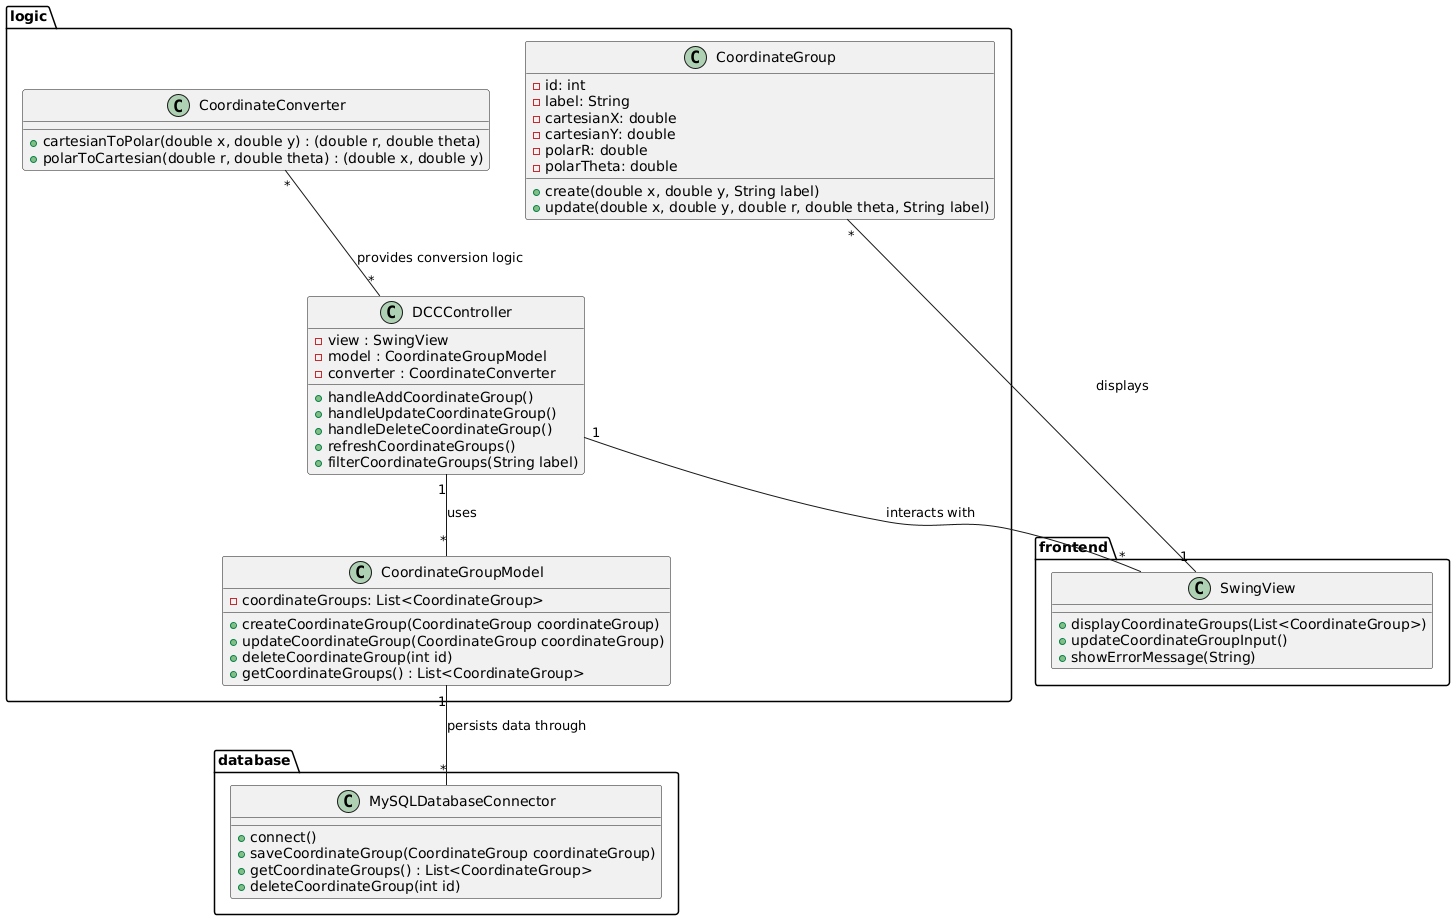

The diagram above was rendered by PlantUML. Its source (embedded in the PNG):
@startuml
package frontend {
  class SwingView {
    +displayCoordinateGroups(List<CoordinateGroup>)
    +updateCoordinateGroupInput()
    +showErrorMessage(String)
  }
}

package logic {
  class CoordinateConverter {
    +cartesianToPolar(double x, double y) : (double r, double theta)
    +polarToCartesian(double r, double theta) : (double x, double y)
  }
  
  class CoordinateGroup {
    -id: int
    -label: String
    -cartesianX: double
    -cartesianY: double
    -polarR: double
    -polarTheta: double
    +create(double x, double y, String label)
    +update(double x, double y, double r, double theta, String label)

  }

  class DCCController {
    -view : SwingView
    -model : CoordinateGroupModel
    -converter : CoordinateConverter
    +handleAddCoordinateGroup()
    +handleUpdateCoordinateGroup()
    +handleDeleteCoordinateGroup()
    +refreshCoordinateGroups()
    +filterCoordinateGroups(String label)
  }

  class CoordinateGroupModel {
    -coordinateGroups: List<CoordinateGroup>
    +createCoordinateGroup(CoordinateGroup coordinateGroup)
    +updateCoordinateGroup(CoordinateGroup coordinateGroup)
    +deleteCoordinateGroup(int id)
    +getCoordinateGroups() : List<CoordinateGroup>
  }
}

package database {
  class MySQLDatabaseConnector {
    +connect()
    +saveCoordinateGroup(CoordinateGroup coordinateGroup)
    +getCoordinateGroups() : List<CoordinateGroup>
    +deleteCoordinateGroup(int id)

  }

}


 DCCController "1" -- "*" CoordinateGroupModel: uses

DCCController "1" -- "*" SwingView: interacts with
SwingView "1" -- "*" CoordinateGroup: displays

CoordinateGroupModel "1" -- "*" MySQLDatabaseConnector : persists data through

CoordinateConverter "*" -- "*" DCCController: provides conversion logic


@enduml